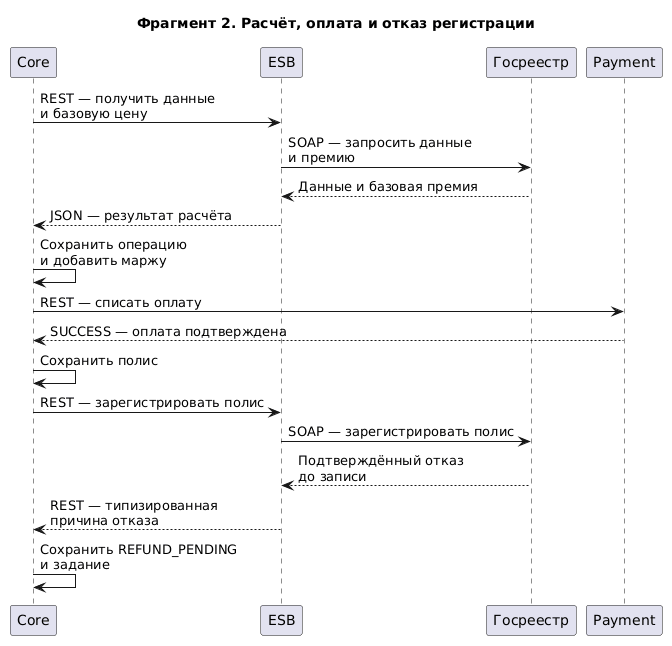

The diagram above was rendered by PlantUML. Its source (embedded in the PNG):
@startuml
title Фрагмент 2. Расчёт, оплата и отказ регистрации

participant "Core" as Core
participant "ESB" as ESB
participant "Госреестр" as Gov
participant "Payment" as Payment

Core -> ESB: REST — получить данные\nи базовую цену
ESB -> Gov: SOAP — запросить данные\nи премию
Gov --> ESB: Данные и базовая премия
ESB --> Core: JSON — результат расчёта

Core -> Core: Сохранить операцию\nи добавить маржу

Core -> Payment: REST — списать оплату
Payment --> Core: SUCCESS — оплата подтверждена

Core -> Core: Сохранить полис

Core -> ESB: REST — зарегистрировать полис
ESB -> Gov: SOAP — зарегистрировать полис
Gov --> ESB: Подтверждённый отказ\nдо записи
ESB --> Core: REST — типизированная\nпричина отказа

Core -> Core: Сохранить REFUND_PENDING\nи задание
@enduml